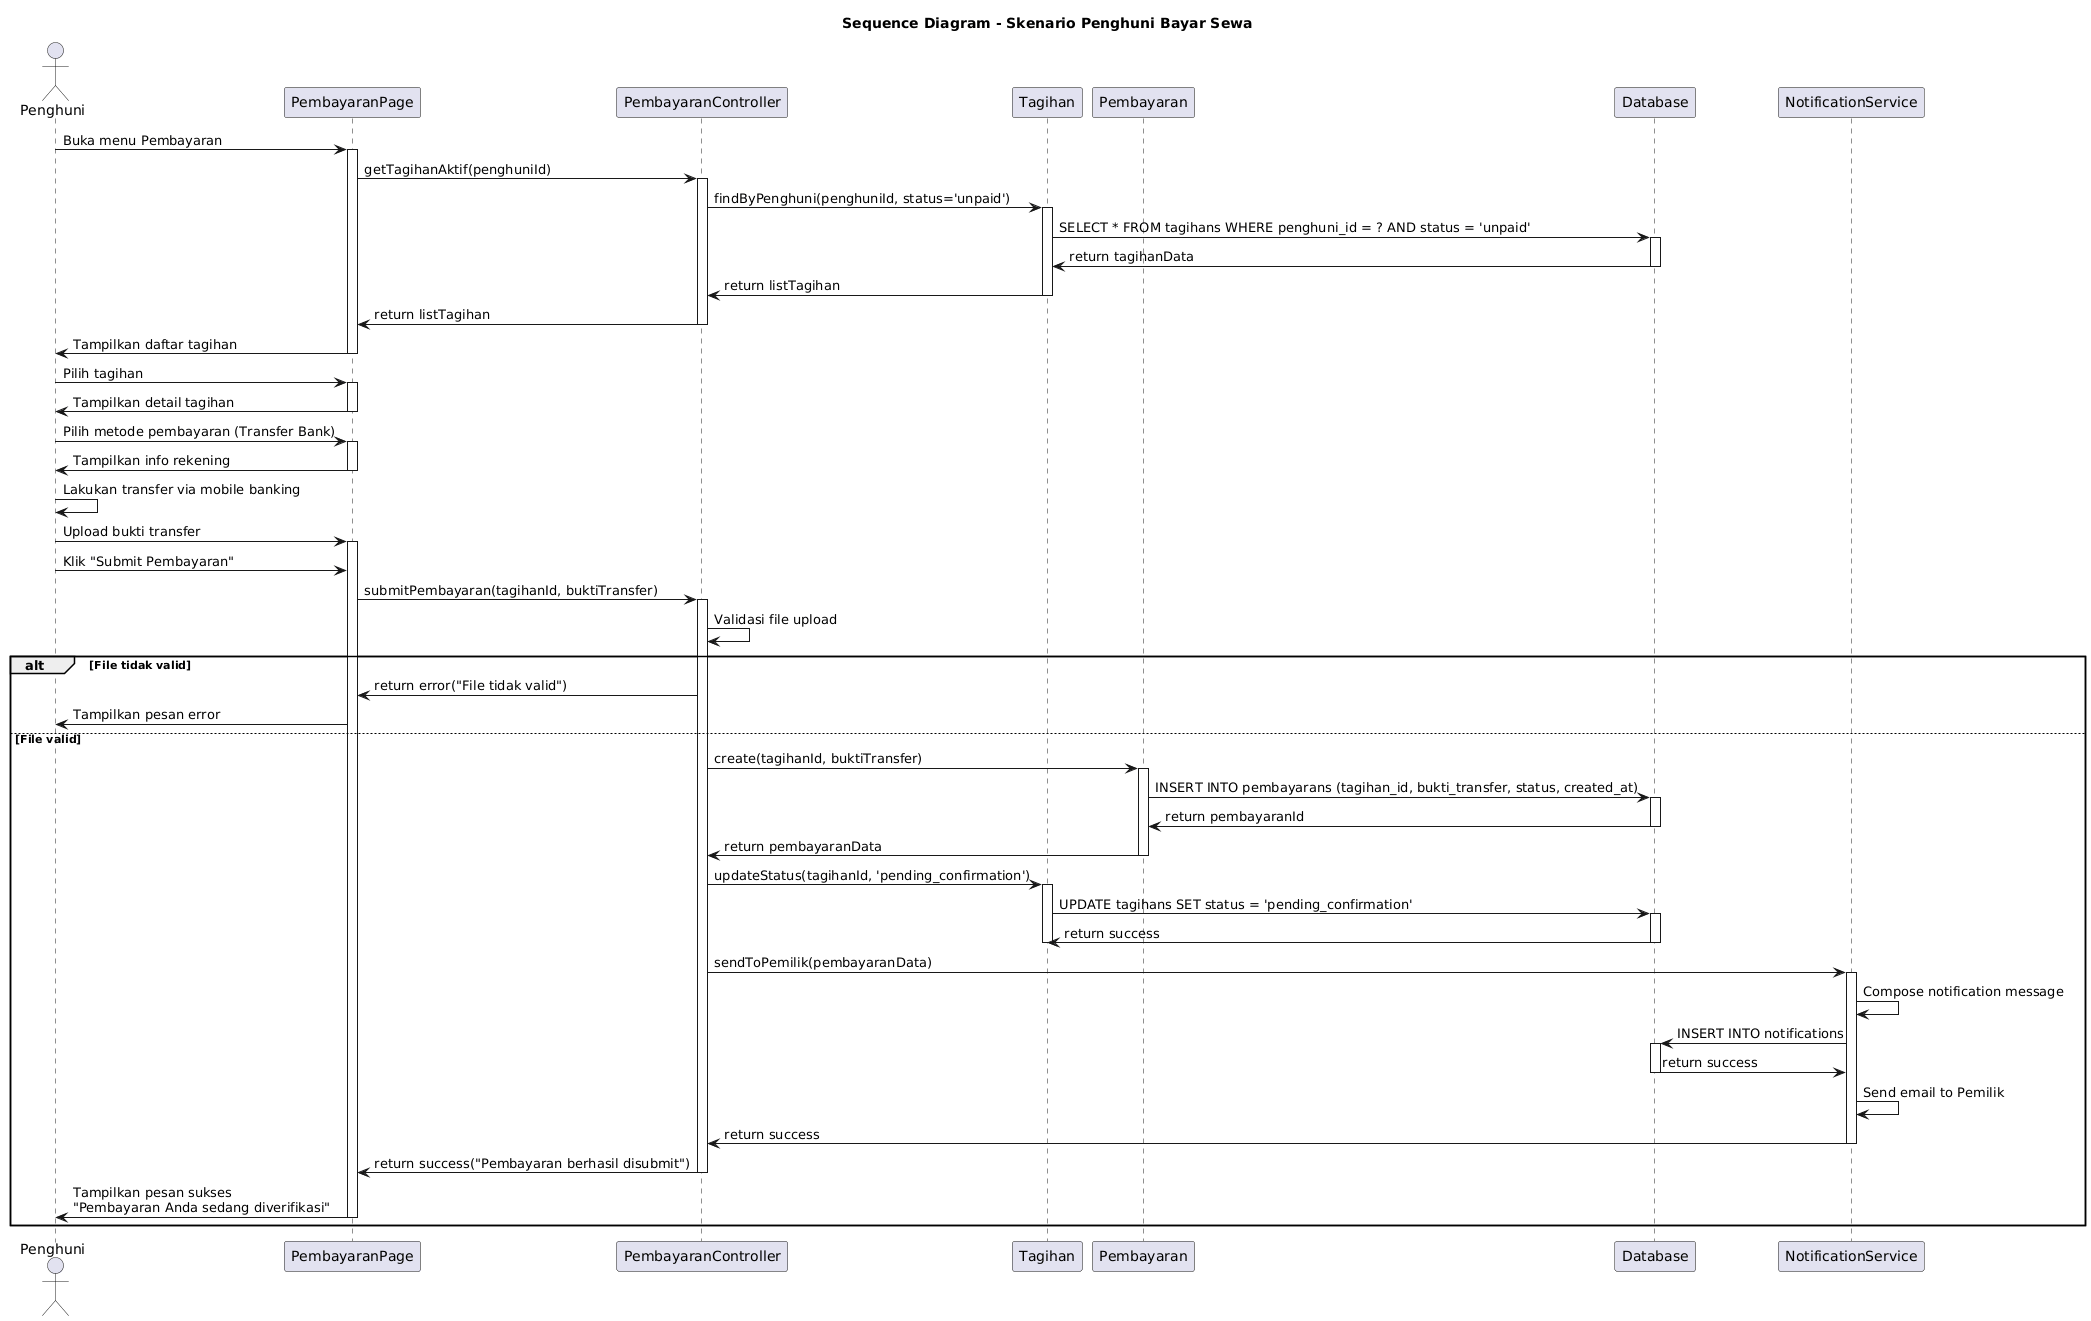

The diagram above was rendered by PlantUML. Its source (embedded in the PNG):
@startuml
title Sequence Diagram - Skenario Penghuni Bayar Sewa

actor "Penghuni" as penghuni
participant "PembayaranPage" as page
participant "PembayaranController" as controller
participant "Tagihan" as tagihan
participant "Pembayaran" as pembayaran
participant "Database" as db
participant "NotificationService" as notif

penghuni -> page: Buka menu Pembayaran
activate page

page -> controller: getTagihanAktif(penghuniId)
activate controller

controller -> tagihan: findByPenghuni(penghuniId, status='unpaid')
activate tagihan

tagihan -> db: SELECT * FROM tagihans WHERE penghuni_id = ? AND status = 'unpaid'
activate db

db -> tagihan: return tagihanData
deactivate db

tagihan -> controller: return listTagihan
deactivate tagihan

controller -> page: return listTagihan
deactivate controller

page -> penghuni: Tampilkan daftar tagihan
deactivate page

penghuni -> page: Pilih tagihan
activate page

page -> penghuni: Tampilkan detail tagihan
deactivate page

penghuni -> page: Pilih metode pembayaran (Transfer Bank)
activate page

page -> penghuni: Tampilkan info rekening
deactivate page

penghuni -> penghuni: Lakukan transfer via mobile banking

penghuni -> page: Upload bukti transfer
activate page

penghuni -> page: Klik "Submit Pembayaran"

page -> controller: submitPembayaran(tagihanId, buktiTransfer)
activate controller

controller -> controller: Validasi file upload

alt File tidak valid
    controller -> page: return error("File tidak valid")
    page -> penghuni: Tampilkan pesan error
else File valid
    controller -> pembayaran: create(tagihanId, buktiTransfer)
    activate pembayaran
    
    pembayaran -> db: INSERT INTO pembayarans (tagihan_id, bukti_transfer, status, created_at)
    activate db
    
    db -> pembayaran: return pembayaranId
    deactivate db
    
    pembayaran -> controller: return pembayaranData
    deactivate pembayaran
    
    controller -> tagihan: updateStatus(tagihanId, 'pending_confirmation')
    activate tagihan
    
    tagihan -> db: UPDATE tagihans SET status = 'pending_confirmation'
    activate db
    db -> tagihan: return success
    deactivate db
    deactivate tagihan
    
    controller -> notif: sendToPemilik(pembayaranData)
    activate notif
    
    notif -> notif: Compose notification message
    notif -> db: INSERT INTO notifications
    activate db
    db -> notif: return success
    deactivate db
    
    notif -> notif: Send email to Pemilik
    notif -> controller: return success
    deactivate notif
    
    controller -> page: return success("Pembayaran berhasil disubmit")
    deactivate controller
    
    page -> penghuni: Tampilkan pesan sukses\n"Pembayaran Anda sedang diverifikasi"
    deactivate page
end
@enduml